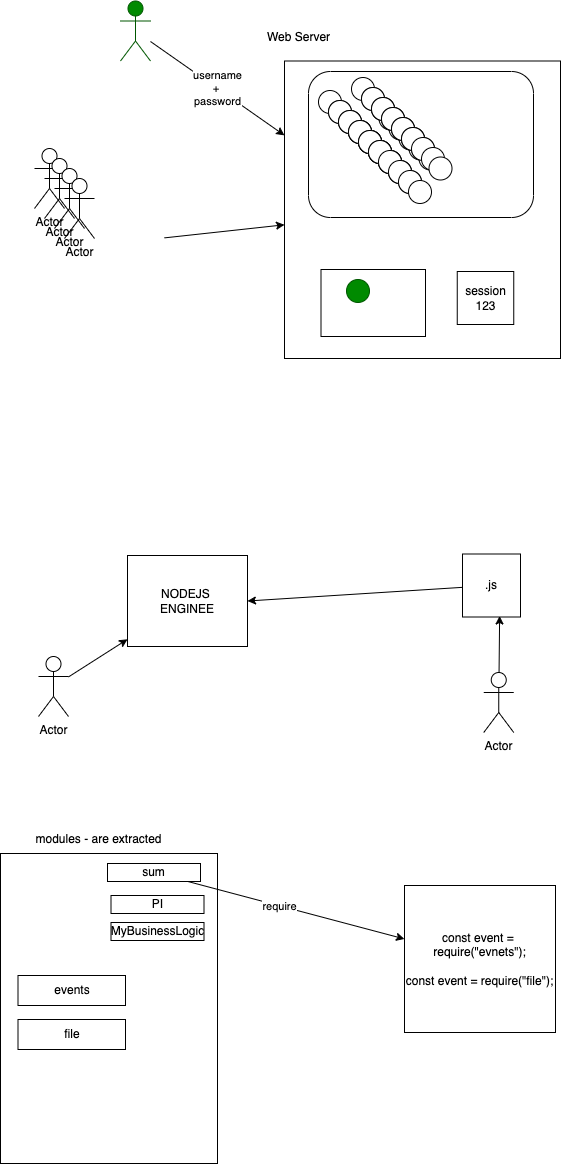

The diagram above was exported from draw.io. Its source (the exported page's mxGraphModel, read from the mxfile embedded in the PNG):
<mxGraphModel dx="791" dy="531" grid="0" gridSize="10" guides="1" tooltips="1" connect="1" arrows="1" fold="1" page="0" pageScale="1" pageWidth="827" pageHeight="1169" math="0" shadow="0">
  <root>
    <mxCell id="0" />
    <mxCell id="1" parent="0" />
    <mxCell id="2" value="" style="rounded=0;whiteSpace=wrap;html=1;" vertex="1" parent="1">
      <mxGeometry x="326" y="229.5" width="276" height="297.5" as="geometry" />
    </mxCell>
    <mxCell id="3" value="Actor" style="shape=umlActor;verticalLabelPosition=bottom;verticalAlign=top;html=1;outlineConnect=0;" vertex="1" parent="1">
      <mxGeometry x="76" y="317" width="30" height="60" as="geometry" />
    </mxCell>
    <mxCell id="4" value="Actor" style="shape=umlActor;verticalLabelPosition=bottom;verticalAlign=top;html=1;outlineConnect=0;" vertex="1" parent="1">
      <mxGeometry x="86" y="327" width="30" height="60" as="geometry" />
    </mxCell>
    <mxCell id="5" value="Actor" style="shape=umlActor;verticalLabelPosition=bottom;verticalAlign=top;html=1;outlineConnect=0;" vertex="1" parent="1">
      <mxGeometry x="96" y="337" width="30" height="60" as="geometry" />
    </mxCell>
    <mxCell id="6" value="Actor" style="shape=umlActor;verticalLabelPosition=bottom;verticalAlign=top;html=1;outlineConnect=0;" vertex="1" parent="1">
      <mxGeometry x="106" y="347" width="30" height="60" as="geometry" />
    </mxCell>
    <mxCell id="26" value="username&lt;br&gt;+&amp;nbsp;&lt;br&gt;password" style="edgeStyle=none;html=1;entryX=0;entryY=0.25;entryDx=0;entryDy=0;" edge="1" parent="1" source="7" target="2">
      <mxGeometry relative="1" as="geometry" />
    </mxCell>
    <mxCell id="7" value="Shailesh - &lt;br&gt;123- cookie" style="shape=umlActor;verticalLabelPosition=bottom;verticalAlign=top;html=1;outlineConnect=0;fillColor=#008a00;fontColor=#ffffff;strokeColor=#005700;" vertex="1" parent="1">
      <mxGeometry x="162" y="169.5" width="30" height="60" as="geometry" />
    </mxCell>
    <mxCell id="10" style="edgeStyle=none;html=1;" edge="1" parent="1" target="2">
      <mxGeometry relative="1" as="geometry">
        <mxPoint x="206" y="406.36538461538464" as="sourcePoint" />
      </mxGeometry>
    </mxCell>
    <mxCell id="9" value="Web Server" style="text;html=1;align=center;verticalAlign=middle;resizable=0;points=[];autosize=1;strokeColor=none;fillColor=none;" vertex="1" parent="1">
      <mxGeometry x="303" y="197" width="74" height="18" as="geometry" />
    </mxCell>
    <mxCell id="11" value="" style="rounded=1;whiteSpace=wrap;html=1;" vertex="1" parent="1">
      <mxGeometry x="350" y="240" width="225" height="146" as="geometry" />
    </mxCell>
    <mxCell id="13" value="" style="ellipse;whiteSpace=wrap;html=1;aspect=fixed;" vertex="1" parent="1">
      <mxGeometry x="360" y="259" width="23" height="23" as="geometry" />
    </mxCell>
    <mxCell id="14" value="" style="ellipse;whiteSpace=wrap;html=1;aspect=fixed;" vertex="1" parent="1">
      <mxGeometry x="370" y="269" width="23" height="23" as="geometry" />
    </mxCell>
    <mxCell id="15" value="" style="ellipse;whiteSpace=wrap;html=1;aspect=fixed;" vertex="1" parent="1">
      <mxGeometry x="380" y="279" width="23" height="23" as="geometry" />
    </mxCell>
    <mxCell id="16" value="" style="ellipse;whiteSpace=wrap;html=1;aspect=fixed;" vertex="1" parent="1">
      <mxGeometry x="390" y="289" width="23" height="23" as="geometry" />
    </mxCell>
    <mxCell id="17" value="" style="ellipse;whiteSpace=wrap;html=1;aspect=fixed;" vertex="1" parent="1">
      <mxGeometry x="400" y="299" width="23" height="23" as="geometry" />
    </mxCell>
    <mxCell id="19" value="" style="ellipse;whiteSpace=wrap;html=1;aspect=fixed;" vertex="1" parent="1">
      <mxGeometry x="393" y="246" width="23" height="23" as="geometry" />
    </mxCell>
    <mxCell id="22" value="" style="ellipse;whiteSpace=wrap;html=1;aspect=fixed;" vertex="1" parent="1">
      <mxGeometry x="403" y="256" width="23" height="23" as="geometry" />
    </mxCell>
    <mxCell id="23" value="" style="ellipse;whiteSpace=wrap;html=1;aspect=fixed;" vertex="1" parent="1">
      <mxGeometry x="413" y="266" width="23" height="23" as="geometry" />
    </mxCell>
    <mxCell id="24" value="" style="rounded=0;whiteSpace=wrap;html=1;" vertex="1" parent="1">
      <mxGeometry x="362.5" y="438" width="104.5" height="67" as="geometry" />
    </mxCell>
    <mxCell id="12" value="" style="ellipse;whiteSpace=wrap;html=1;aspect=fixed;fillColor=#008a00;fontColor=#ffffff;strokeColor=#005700;" vertex="1" parent="1">
      <mxGeometry x="388" y="448" width="23" height="23" as="geometry" />
    </mxCell>
    <mxCell id="27" value="session&lt;br&gt;123" style="rounded=0;whiteSpace=wrap;html=1;" vertex="1" parent="1">
      <mxGeometry x="498.75" y="440" width="56.5" height="53" as="geometry" />
    </mxCell>
    <mxCell id="18" value="" style="ellipse;whiteSpace=wrap;html=1;aspect=fixed;" vertex="1" parent="1">
      <mxGeometry x="420.5" y="275.5" width="23" height="23" as="geometry" />
    </mxCell>
    <mxCell id="37" value="" style="ellipse;whiteSpace=wrap;html=1;aspect=fixed;" vertex="1" parent="1">
      <mxGeometry x="370" y="269" width="23" height="23" as="geometry" />
    </mxCell>
    <mxCell id="38" value="" style="ellipse;whiteSpace=wrap;html=1;aspect=fixed;" vertex="1" parent="1">
      <mxGeometry x="380" y="279" width="23" height="23" as="geometry" />
    </mxCell>
    <mxCell id="39" value="" style="ellipse;whiteSpace=wrap;html=1;aspect=fixed;" vertex="1" parent="1">
      <mxGeometry x="390" y="289" width="23" height="23" as="geometry" />
    </mxCell>
    <mxCell id="40" value="" style="ellipse;whiteSpace=wrap;html=1;aspect=fixed;" vertex="1" parent="1">
      <mxGeometry x="400" y="299" width="23" height="23" as="geometry" />
    </mxCell>
    <mxCell id="41" value="" style="ellipse;whiteSpace=wrap;html=1;aspect=fixed;" vertex="1" parent="1">
      <mxGeometry x="410" y="309" width="23" height="23" as="geometry" />
    </mxCell>
    <mxCell id="42" value="" style="ellipse;whiteSpace=wrap;html=1;aspect=fixed;" vertex="1" parent="1">
      <mxGeometry x="403" y="256" width="23" height="23" as="geometry" />
    </mxCell>
    <mxCell id="43" value="" style="ellipse;whiteSpace=wrap;html=1;aspect=fixed;" vertex="1" parent="1">
      <mxGeometry x="413" y="266" width="23" height="23" as="geometry" />
    </mxCell>
    <mxCell id="44" value="" style="ellipse;whiteSpace=wrap;html=1;aspect=fixed;" vertex="1" parent="1">
      <mxGeometry x="423" y="276" width="23" height="23" as="geometry" />
    </mxCell>
    <mxCell id="45" value="" style="ellipse;whiteSpace=wrap;html=1;aspect=fixed;" vertex="1" parent="1">
      <mxGeometry x="430.5" y="285.5" width="23" height="23" as="geometry" />
    </mxCell>
    <mxCell id="46" value="" style="ellipse;whiteSpace=wrap;html=1;aspect=fixed;" vertex="1" parent="1">
      <mxGeometry x="380" y="279" width="23" height="23" as="geometry" />
    </mxCell>
    <mxCell id="47" value="" style="ellipse;whiteSpace=wrap;html=1;aspect=fixed;" vertex="1" parent="1">
      <mxGeometry x="390" y="289" width="23" height="23" as="geometry" />
    </mxCell>
    <mxCell id="48" value="" style="ellipse;whiteSpace=wrap;html=1;aspect=fixed;" vertex="1" parent="1">
      <mxGeometry x="400" y="299" width="23" height="23" as="geometry" />
    </mxCell>
    <mxCell id="49" value="" style="ellipse;whiteSpace=wrap;html=1;aspect=fixed;" vertex="1" parent="1">
      <mxGeometry x="410" y="309" width="23" height="23" as="geometry" />
    </mxCell>
    <mxCell id="50" value="" style="ellipse;whiteSpace=wrap;html=1;aspect=fixed;" vertex="1" parent="1">
      <mxGeometry x="420" y="319" width="23" height="23" as="geometry" />
    </mxCell>
    <mxCell id="51" value="" style="ellipse;whiteSpace=wrap;html=1;aspect=fixed;" vertex="1" parent="1">
      <mxGeometry x="413" y="266" width="23" height="23" as="geometry" />
    </mxCell>
    <mxCell id="52" value="" style="ellipse;whiteSpace=wrap;html=1;aspect=fixed;" vertex="1" parent="1">
      <mxGeometry x="423" y="276" width="23" height="23" as="geometry" />
    </mxCell>
    <mxCell id="53" value="" style="ellipse;whiteSpace=wrap;html=1;aspect=fixed;" vertex="1" parent="1">
      <mxGeometry x="433" y="286" width="23" height="23" as="geometry" />
    </mxCell>
    <mxCell id="54" value="" style="ellipse;whiteSpace=wrap;html=1;aspect=fixed;" vertex="1" parent="1">
      <mxGeometry x="440.5" y="295.5" width="23" height="23" as="geometry" />
    </mxCell>
    <mxCell id="55" value="" style="ellipse;whiteSpace=wrap;html=1;aspect=fixed;" vertex="1" parent="1">
      <mxGeometry x="390" y="289" width="23" height="23" as="geometry" />
    </mxCell>
    <mxCell id="56" value="" style="ellipse;whiteSpace=wrap;html=1;aspect=fixed;" vertex="1" parent="1">
      <mxGeometry x="400" y="299" width="23" height="23" as="geometry" />
    </mxCell>
    <mxCell id="57" value="" style="ellipse;whiteSpace=wrap;html=1;aspect=fixed;" vertex="1" parent="1">
      <mxGeometry x="410" y="309" width="23" height="23" as="geometry" />
    </mxCell>
    <mxCell id="58" value="" style="ellipse;whiteSpace=wrap;html=1;aspect=fixed;" vertex="1" parent="1">
      <mxGeometry x="420" y="319" width="23" height="23" as="geometry" />
    </mxCell>
    <mxCell id="59" value="" style="ellipse;whiteSpace=wrap;html=1;aspect=fixed;" vertex="1" parent="1">
      <mxGeometry x="430" y="329" width="23" height="23" as="geometry" />
    </mxCell>
    <mxCell id="60" value="" style="ellipse;whiteSpace=wrap;html=1;aspect=fixed;" vertex="1" parent="1">
      <mxGeometry x="423" y="276" width="23" height="23" as="geometry" />
    </mxCell>
    <mxCell id="61" value="" style="ellipse;whiteSpace=wrap;html=1;aspect=fixed;" vertex="1" parent="1">
      <mxGeometry x="433" y="286" width="23" height="23" as="geometry" />
    </mxCell>
    <mxCell id="62" value="" style="ellipse;whiteSpace=wrap;html=1;aspect=fixed;" vertex="1" parent="1">
      <mxGeometry x="443" y="296" width="23" height="23" as="geometry" />
    </mxCell>
    <mxCell id="63" value="" style="ellipse;whiteSpace=wrap;html=1;aspect=fixed;" vertex="1" parent="1">
      <mxGeometry x="450.5" y="305.5" width="23" height="23" as="geometry" />
    </mxCell>
    <mxCell id="64" value="" style="ellipse;whiteSpace=wrap;html=1;aspect=fixed;" vertex="1" parent="1">
      <mxGeometry x="400" y="299" width="23" height="23" as="geometry" />
    </mxCell>
    <mxCell id="65" value="" style="ellipse;whiteSpace=wrap;html=1;aspect=fixed;" vertex="1" parent="1">
      <mxGeometry x="410" y="309" width="23" height="23" as="geometry" />
    </mxCell>
    <mxCell id="66" value="" style="ellipse;whiteSpace=wrap;html=1;aspect=fixed;" vertex="1" parent="1">
      <mxGeometry x="420" y="319" width="23" height="23" as="geometry" />
    </mxCell>
    <mxCell id="67" value="" style="ellipse;whiteSpace=wrap;html=1;aspect=fixed;" vertex="1" parent="1">
      <mxGeometry x="430" y="329" width="23" height="23" as="geometry" />
    </mxCell>
    <mxCell id="68" value="" style="ellipse;whiteSpace=wrap;html=1;aspect=fixed;" vertex="1" parent="1">
      <mxGeometry x="440" y="339" width="23" height="23" as="geometry" />
    </mxCell>
    <mxCell id="69" value="" style="ellipse;whiteSpace=wrap;html=1;aspect=fixed;" vertex="1" parent="1">
      <mxGeometry x="433" y="286" width="23" height="23" as="geometry" />
    </mxCell>
    <mxCell id="70" value="" style="ellipse;whiteSpace=wrap;html=1;aspect=fixed;" vertex="1" parent="1">
      <mxGeometry x="443" y="296" width="23" height="23" as="geometry" />
    </mxCell>
    <mxCell id="71" value="" style="ellipse;whiteSpace=wrap;html=1;aspect=fixed;" vertex="1" parent="1">
      <mxGeometry x="453" y="306" width="23" height="23" as="geometry" />
    </mxCell>
    <mxCell id="72" value="" style="ellipse;whiteSpace=wrap;html=1;aspect=fixed;" vertex="1" parent="1">
      <mxGeometry x="460.5" y="315.5" width="23" height="23" as="geometry" />
    </mxCell>
    <mxCell id="73" value="" style="ellipse;whiteSpace=wrap;html=1;aspect=fixed;" vertex="1" parent="1">
      <mxGeometry x="410" y="309" width="23" height="23" as="geometry" />
    </mxCell>
    <mxCell id="74" value="" style="ellipse;whiteSpace=wrap;html=1;aspect=fixed;" vertex="1" parent="1">
      <mxGeometry x="420" y="319" width="23" height="23" as="geometry" />
    </mxCell>
    <mxCell id="75" value="" style="ellipse;whiteSpace=wrap;html=1;aspect=fixed;" vertex="1" parent="1">
      <mxGeometry x="430" y="329" width="23" height="23" as="geometry" />
    </mxCell>
    <mxCell id="76" value="" style="ellipse;whiteSpace=wrap;html=1;aspect=fixed;" vertex="1" parent="1">
      <mxGeometry x="440" y="339" width="23" height="23" as="geometry" />
    </mxCell>
    <mxCell id="77" value="" style="ellipse;whiteSpace=wrap;html=1;aspect=fixed;" vertex="1" parent="1">
      <mxGeometry x="450" y="349" width="23" height="23" as="geometry" />
    </mxCell>
    <mxCell id="78" value="" style="ellipse;whiteSpace=wrap;html=1;aspect=fixed;" vertex="1" parent="1">
      <mxGeometry x="443" y="296" width="23" height="23" as="geometry" />
    </mxCell>
    <mxCell id="79" value="" style="ellipse;whiteSpace=wrap;html=1;aspect=fixed;" vertex="1" parent="1">
      <mxGeometry x="453" y="306" width="23" height="23" as="geometry" />
    </mxCell>
    <mxCell id="80" value="" style="ellipse;whiteSpace=wrap;html=1;aspect=fixed;" vertex="1" parent="1">
      <mxGeometry x="463" y="316" width="23" height="23" as="geometry" />
    </mxCell>
    <mxCell id="81" value="" style="ellipse;whiteSpace=wrap;html=1;aspect=fixed;" vertex="1" parent="1">
      <mxGeometry x="470.5" y="325.5" width="23" height="23" as="geometry" />
    </mxCell>
    <mxCell id="82" value="NODEJS&amp;nbsp;&lt;br&gt;ENGINEE" style="rounded=0;whiteSpace=wrap;html=1;" vertex="1" parent="1">
      <mxGeometry x="169" y="724" width="120" height="91" as="geometry" />
    </mxCell>
    <mxCell id="84" style="edgeStyle=none;html=1;entryX=1;entryY=0.5;entryDx=0;entryDy=0;" edge="1" parent="1" source="83" target="82">
      <mxGeometry relative="1" as="geometry" />
    </mxCell>
    <mxCell id="83" value=".js" style="shape=note;whiteSpace=wrap;html=1;backgroundOutline=1;darkOpacity=0.05;size=0;" vertex="1" parent="1">
      <mxGeometry x="504" y="722.5" width="58" height="63" as="geometry" />
    </mxCell>
    <mxCell id="87" style="edgeStyle=none;html=1;" edge="1" parent="1" source="86" target="82">
      <mxGeometry relative="1" as="geometry" />
    </mxCell>
    <mxCell id="86" value="Actor" style="shape=umlActor;verticalLabelPosition=bottom;verticalAlign=top;html=1;outlineConnect=0;" vertex="1" parent="1">
      <mxGeometry x="80" y="825" width="30" height="60" as="geometry" />
    </mxCell>
    <mxCell id="89" style="edgeStyle=none;html=1;entryX=0.64;entryY=0.984;entryDx=0;entryDy=0;entryPerimeter=0;" edge="1" parent="1" source="88" target="83">
      <mxGeometry relative="1" as="geometry" />
    </mxCell>
    <mxCell id="88" value="Actor" style="shape=umlActor;verticalLabelPosition=bottom;verticalAlign=top;html=1;outlineConnect=0;" vertex="1" parent="1">
      <mxGeometry x="525.25" y="841" width="30" height="60" as="geometry" />
    </mxCell>
    <mxCell id="90" value="" style="rounded=0;whiteSpace=wrap;html=1;" vertex="1" parent="1">
      <mxGeometry x="42" y="1022" width="217" height="310" as="geometry" />
    </mxCell>
    <mxCell id="91" value="const event = &lt;br&gt;require(&quot;evnets&quot;);&lt;br&gt;&lt;br&gt;const event = require(&quot;file&quot;);" style="rounded=0;whiteSpace=wrap;html=1;" vertex="1" parent="1">
      <mxGeometry x="446" y="1054" width="151" height="147" as="geometry" />
    </mxCell>
    <mxCell id="92" value="modules - are extracted" style="text;html=1;align=center;verticalAlign=middle;resizable=0;points=[];autosize=1;strokeColor=none;fillColor=none;" vertex="1" parent="1">
      <mxGeometry x="72" y="999" width="136" height="18" as="geometry" />
    </mxCell>
    <mxCell id="96" style="edgeStyle=none;html=1;" edge="1" parent="1" source="93" target="91">
      <mxGeometry relative="1" as="geometry" />
    </mxCell>
    <mxCell id="97" value="require" style="edgeLabel;html=1;align=center;verticalAlign=middle;resizable=0;points=[];" vertex="1" connectable="0" parent="96">
      <mxGeometry x="-0.1545" relative="1" as="geometry">
        <mxPoint as="offset" />
      </mxGeometry>
    </mxCell>
    <mxCell id="93" value="sum" style="rounded=0;whiteSpace=wrap;html=1;" vertex="1" parent="1">
      <mxGeometry x="149" y="1032" width="93" height="18" as="geometry" />
    </mxCell>
    <mxCell id="94" value="PI" style="rounded=0;whiteSpace=wrap;html=1;" vertex="1" parent="1">
      <mxGeometry x="152.5" y="1064" width="93" height="18" as="geometry" />
    </mxCell>
    <mxCell id="95" value="MyBusinessLogic" style="rounded=0;whiteSpace=wrap;html=1;" vertex="1" parent="1">
      <mxGeometry x="152.5" y="1091" width="93" height="18" as="geometry" />
    </mxCell>
    <mxCell id="98" value="events" style="rounded=0;whiteSpace=wrap;html=1;" vertex="1" parent="1">
      <mxGeometry x="59.5" y="1144" width="107.5" height="30" as="geometry" />
    </mxCell>
    <mxCell id="99" value="file" style="rounded=0;whiteSpace=wrap;html=1;" vertex="1" parent="1">
      <mxGeometry x="59.5" y="1188" width="107.5" height="30" as="geometry" />
    </mxCell>
  </root>
</mxGraphModel>